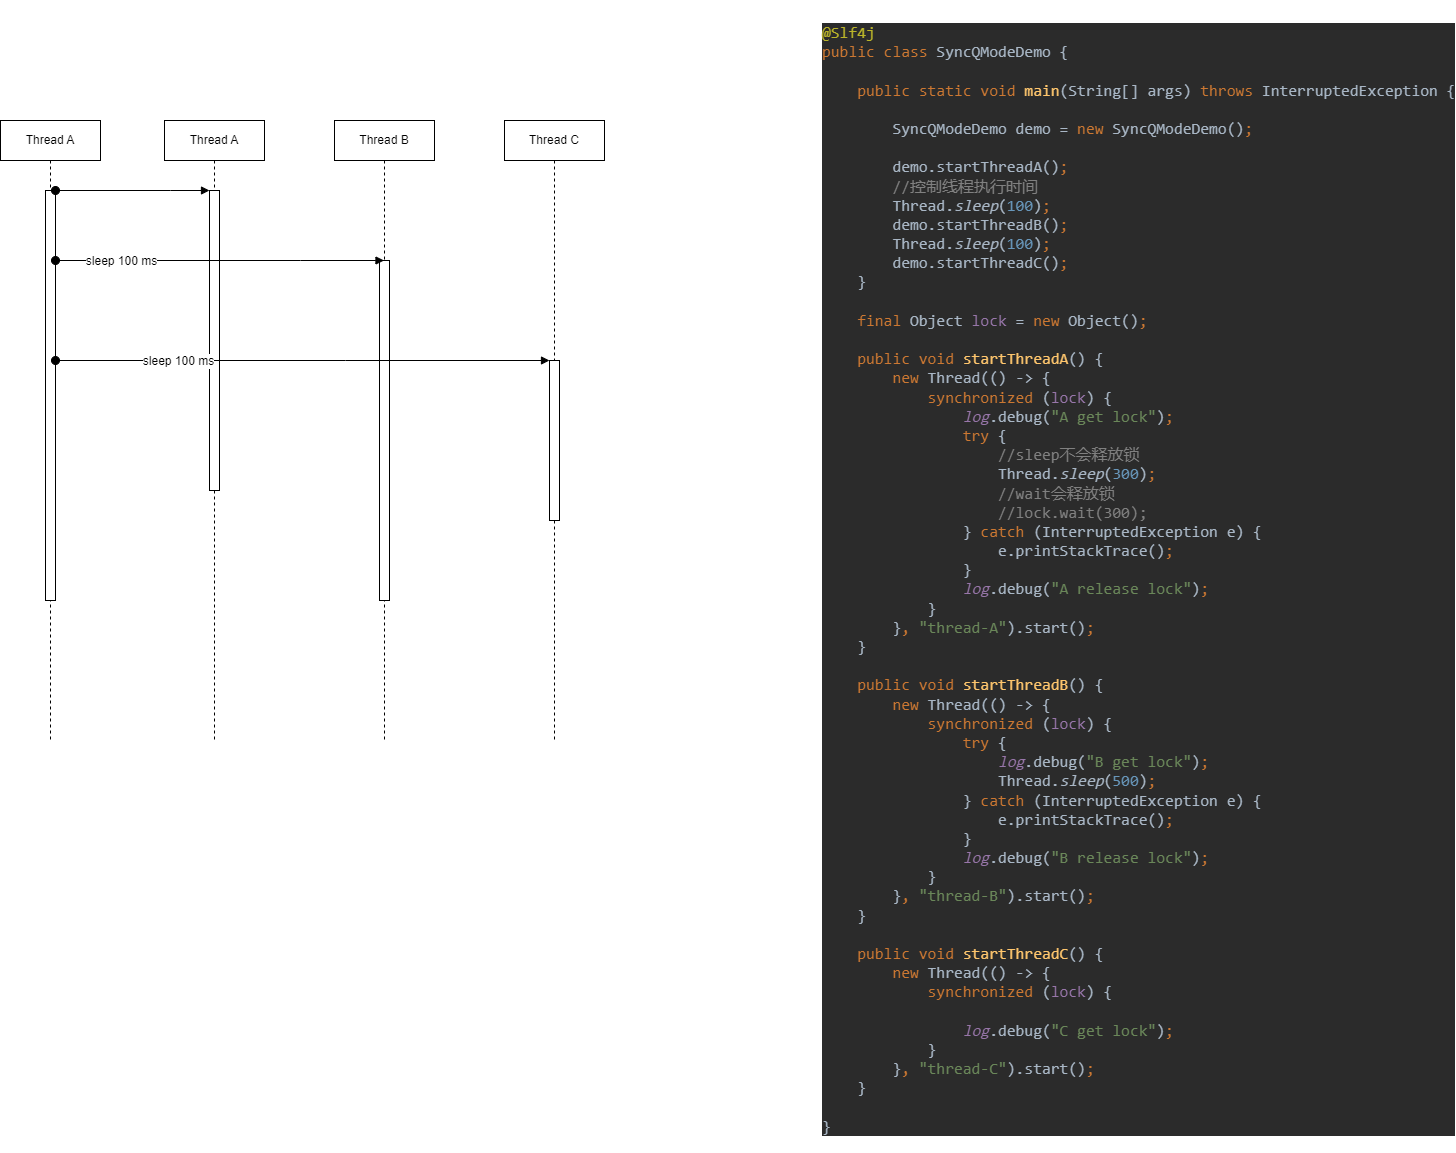

The diagram above was exported from draw.io. Its source (the exported page's mxGraphModel, read from the mxfile embedded in the PNG):
<mxGraphModel dx="2074" dy="1156" grid="1" gridSize="10" guides="1" tooltips="1" connect="1" arrows="1" fold="1" page="1" pageScale="1" pageWidth="827" pageHeight="1169" math="0" shadow="0">
  <root>
    <mxCell id="0" />
    <mxCell id="1" parent="0" />
    <mxCell id="KDPij6U1tFfrjNZCcDKZ-1" value="Thread A" style="shape=umlLifeline;perimeter=lifelinePerimeter;whiteSpace=wrap;html=1;container=1;dropTarget=0;collapsible=0;recursiveResize=0;outlineConnect=0;portConstraint=eastwest;newEdgeStyle={&quot;edgeStyle&quot;:&quot;elbowEdgeStyle&quot;,&quot;elbow&quot;:&quot;vertical&quot;,&quot;curved&quot;:0,&quot;rounded&quot;:0};" vertex="1" parent="1">
      <mxGeometry x="254" y="190" width="100" height="620" as="geometry" />
    </mxCell>
    <mxCell id="KDPij6U1tFfrjNZCcDKZ-14" value="" style="html=1;points=[];perimeter=orthogonalPerimeter;outlineConnect=0;targetShapes=umlLifeline;portConstraint=eastwest;newEdgeStyle={&quot;edgeStyle&quot;:&quot;elbowEdgeStyle&quot;,&quot;elbow&quot;:&quot;vertical&quot;,&quot;curved&quot;:0,&quot;rounded&quot;:0};" vertex="1" parent="KDPij6U1tFfrjNZCcDKZ-1">
      <mxGeometry x="45" y="70" width="10" height="300" as="geometry" />
    </mxCell>
    <mxCell id="KDPij6U1tFfrjNZCcDKZ-3" value="Thread B" style="shape=umlLifeline;perimeter=lifelinePerimeter;whiteSpace=wrap;html=1;container=1;dropTarget=0;collapsible=0;recursiveResize=0;outlineConnect=0;portConstraint=eastwest;newEdgeStyle={&quot;edgeStyle&quot;:&quot;elbowEdgeStyle&quot;,&quot;elbow&quot;:&quot;vertical&quot;,&quot;curved&quot;:0,&quot;rounded&quot;:0};" vertex="1" parent="1">
      <mxGeometry x="424" y="190" width="100" height="620" as="geometry" />
    </mxCell>
    <mxCell id="KDPij6U1tFfrjNZCcDKZ-7" value="" style="html=1;points=[];perimeter=orthogonalPerimeter;outlineConnect=0;targetShapes=umlLifeline;portConstraint=eastwest;newEdgeStyle={&quot;edgeStyle&quot;:&quot;elbowEdgeStyle&quot;,&quot;elbow&quot;:&quot;vertical&quot;,&quot;curved&quot;:0,&quot;rounded&quot;:0};" vertex="1" parent="KDPij6U1tFfrjNZCcDKZ-3">
      <mxGeometry x="45" y="140" width="10" height="340" as="geometry" />
    </mxCell>
    <mxCell id="KDPij6U1tFfrjNZCcDKZ-4" value="Thread C" style="shape=umlLifeline;perimeter=lifelinePerimeter;whiteSpace=wrap;html=1;container=1;dropTarget=0;collapsible=0;recursiveResize=0;outlineConnect=0;portConstraint=eastwest;newEdgeStyle={&quot;edgeStyle&quot;:&quot;elbowEdgeStyle&quot;,&quot;elbow&quot;:&quot;vertical&quot;,&quot;curved&quot;:0,&quot;rounded&quot;:0};" vertex="1" parent="1">
      <mxGeometry x="594" y="190" width="100" height="620" as="geometry" />
    </mxCell>
    <mxCell id="KDPij6U1tFfrjNZCcDKZ-8" value="" style="html=1;points=[];perimeter=orthogonalPerimeter;outlineConnect=0;targetShapes=umlLifeline;portConstraint=eastwest;newEdgeStyle={&quot;edgeStyle&quot;:&quot;elbowEdgeStyle&quot;,&quot;elbow&quot;:&quot;vertical&quot;,&quot;curved&quot;:0,&quot;rounded&quot;:0};" vertex="1" parent="KDPij6U1tFfrjNZCcDKZ-4">
      <mxGeometry x="45" y="240" width="10" height="160" as="geometry" />
    </mxCell>
    <mxCell id="KDPij6U1tFfrjNZCcDKZ-6" value="&lt;pre style=&quot;background-color:#2b2b2b;color:#a9b7c6;font-family:'Microsoft YaHei Mono',monospace;font-size:12.0pt;&quot;&gt;&lt;span style=&quot;color:#bbb529;&quot;&gt;@Slf4j&lt;br&gt;&lt;/span&gt;&lt;span style=&quot;color:#cc7832;&quot;&gt;public class &lt;/span&gt;SyncQModeDemo {&lt;br&gt;&lt;br&gt;    &lt;span style=&quot;color:#cc7832;&quot;&gt;public static void &lt;/span&gt;&lt;span style=&quot;color:#ffc66d;&quot;&gt;main&lt;/span&gt;(String[] args) &lt;span style=&quot;color:#cc7832;&quot;&gt;throws &lt;/span&gt;InterruptedException {&lt;br&gt;&lt;br&gt;        SyncQModeDemo demo = &lt;span style=&quot;color:#cc7832;&quot;&gt;new &lt;/span&gt;SyncQModeDemo()&lt;span style=&quot;color:#cc7832;&quot;&gt;;&lt;br&gt;&lt;/span&gt;&lt;span style=&quot;color:#cc7832;&quot;&gt;&lt;br&gt;&lt;/span&gt;&lt;span style=&quot;color:#cc7832;&quot;&gt;        &lt;/span&gt;demo.startThreadA()&lt;span style=&quot;color:#cc7832;&quot;&gt;;&lt;br&gt;&lt;/span&gt;&lt;span style=&quot;color:#cc7832;&quot;&gt;        &lt;/span&gt;&lt;span style=&quot;color:#808080;&quot;&gt;//控制线程执行时间&lt;br&gt;&lt;/span&gt;&lt;span style=&quot;color:#808080;&quot;&gt;        &lt;/span&gt;Thread.&lt;span style=&quot;font-style:italic;&quot;&gt;sleep&lt;/span&gt;(&lt;span style=&quot;color:#6897bb;&quot;&gt;100&lt;/span&gt;)&lt;span style=&quot;color:#cc7832;&quot;&gt;;&lt;br&gt;&lt;/span&gt;&lt;span style=&quot;color:#cc7832;&quot;&gt;        &lt;/span&gt;demo.startThreadB()&lt;span style=&quot;color:#cc7832;&quot;&gt;;&lt;br&gt;&lt;/span&gt;&lt;span style=&quot;color:#cc7832;&quot;&gt;        &lt;/span&gt;Thread.&lt;span style=&quot;font-style:italic;&quot;&gt;sleep&lt;/span&gt;(&lt;span style=&quot;color:#6897bb;&quot;&gt;100&lt;/span&gt;)&lt;span style=&quot;color:#cc7832;&quot;&gt;;&lt;br&gt;&lt;/span&gt;&lt;span style=&quot;color:#cc7832;&quot;&gt;        &lt;/span&gt;demo.startThreadC()&lt;span style=&quot;color:#cc7832;&quot;&gt;;&lt;br&gt;&lt;/span&gt;&lt;span style=&quot;color:#cc7832;&quot;&gt;    &lt;/span&gt;}&lt;br&gt;&lt;br&gt;    &lt;span style=&quot;color:#cc7832;&quot;&gt;final &lt;/span&gt;Object &lt;span style=&quot;color:#9876aa;&quot;&gt;lock &lt;/span&gt;= &lt;span style=&quot;color:#cc7832;&quot;&gt;new &lt;/span&gt;Object()&lt;span style=&quot;color:#cc7832;&quot;&gt;;&lt;br&gt;&lt;/span&gt;&lt;span style=&quot;color:#cc7832;&quot;&gt;&lt;br&gt;&lt;/span&gt;&lt;span style=&quot;color:#cc7832;&quot;&gt;    public void &lt;/span&gt;&lt;span style=&quot;color:#ffc66d;&quot;&gt;startThreadA&lt;/span&gt;() {&lt;br&gt;        &lt;span style=&quot;color:#cc7832;&quot;&gt;new &lt;/span&gt;Thread(() -&amp;gt; {&lt;br&gt;            &lt;span style=&quot;color:#cc7832;&quot;&gt;synchronized &lt;/span&gt;(&lt;span style=&quot;color:#9876aa;&quot;&gt;lock&lt;/span&gt;) {&lt;br&gt;                &lt;span style=&quot;color:#9876aa;font-style:italic;&quot;&gt;log&lt;/span&gt;.debug(&lt;span style=&quot;color:#6a8759;&quot;&gt;&quot;A get lock&quot;&lt;/span&gt;)&lt;span style=&quot;color:#cc7832;&quot;&gt;;&lt;br&gt;&lt;/span&gt;&lt;span style=&quot;color:#cc7832;&quot;&gt;                try &lt;/span&gt;{&lt;br&gt;                    &lt;span style=&quot;color:#808080;&quot;&gt;//sleep不会释放锁&lt;br&gt;&lt;/span&gt;&lt;span style=&quot;color:#808080;&quot;&gt;                    &lt;/span&gt;Thread.&lt;span style=&quot;font-style:italic;&quot;&gt;sleep&lt;/span&gt;(&lt;span style=&quot;color:#6897bb;&quot;&gt;300&lt;/span&gt;)&lt;span style=&quot;color:#cc7832;&quot;&gt;;&lt;br&gt;&lt;/span&gt;&lt;span style=&quot;color:#cc7832;&quot;&gt;                    &lt;/span&gt;&lt;span style=&quot;color:#808080;&quot;&gt;//wait会释放锁&lt;br&gt;&lt;/span&gt;&lt;span style=&quot;color:#808080;&quot;&gt;                    //lock.wait(300);&lt;br&gt;&lt;/span&gt;&lt;span style=&quot;color:#808080;&quot;&gt;                &lt;/span&gt;} &lt;span style=&quot;color:#cc7832;&quot;&gt;catch &lt;/span&gt;(InterruptedException e) {&lt;br&gt;                    e.printStackTrace()&lt;span style=&quot;color:#cc7832;&quot;&gt;;&lt;br&gt;&lt;/span&gt;&lt;span style=&quot;color:#cc7832;&quot;&gt;                &lt;/span&gt;}&lt;br&gt;                &lt;span style=&quot;color:#9876aa;font-style:italic;&quot;&gt;log&lt;/span&gt;.debug(&lt;span style=&quot;color:#6a8759;&quot;&gt;&quot;A release lock&quot;&lt;/span&gt;)&lt;span style=&quot;color:#cc7832;&quot;&gt;;&lt;br&gt;&lt;/span&gt;&lt;span style=&quot;color:#cc7832;&quot;&gt;            &lt;/span&gt;}&lt;br&gt;        }&lt;span style=&quot;color:#cc7832;&quot;&gt;, &lt;/span&gt;&lt;span style=&quot;color:#6a8759;&quot;&gt;&quot;thread-A&quot;&lt;/span&gt;).start()&lt;span style=&quot;color:#cc7832;&quot;&gt;;&lt;br&gt;&lt;/span&gt;&lt;span style=&quot;color:#cc7832;&quot;&gt;    &lt;/span&gt;}&lt;br&gt;&lt;br&gt;    &lt;span style=&quot;color:#cc7832;&quot;&gt;public void &lt;/span&gt;&lt;span style=&quot;color:#ffc66d;&quot;&gt;startThreadB&lt;/span&gt;() {&lt;br&gt;        &lt;span style=&quot;color:#cc7832;&quot;&gt;new &lt;/span&gt;Thread(() -&amp;gt; {&lt;br&gt;            &lt;span style=&quot;color:#cc7832;&quot;&gt;synchronized &lt;/span&gt;(&lt;span style=&quot;color:#9876aa;&quot;&gt;lock&lt;/span&gt;) {&lt;br&gt;                &lt;span style=&quot;color:#cc7832;&quot;&gt;try &lt;/span&gt;{&lt;br&gt;                    &lt;span style=&quot;color:#9876aa;font-style:italic;&quot;&gt;log&lt;/span&gt;.debug(&lt;span style=&quot;color:#6a8759;&quot;&gt;&quot;B get lock&quot;&lt;/span&gt;)&lt;span style=&quot;color:#cc7832;&quot;&gt;;&lt;br&gt;&lt;/span&gt;&lt;span style=&quot;color:#cc7832;&quot;&gt;                    &lt;/span&gt;Thread.&lt;span style=&quot;font-style:italic;&quot;&gt;sleep&lt;/span&gt;(&lt;span style=&quot;color:#6897bb;&quot;&gt;500&lt;/span&gt;)&lt;span style=&quot;color:#cc7832;&quot;&gt;;&lt;br&gt;&lt;/span&gt;&lt;span style=&quot;color:#cc7832;&quot;&gt;                &lt;/span&gt;} &lt;span style=&quot;color:#cc7832;&quot;&gt;catch &lt;/span&gt;(InterruptedException e) {&lt;br&gt;                    e.printStackTrace()&lt;span style=&quot;color:#cc7832;&quot;&gt;;&lt;br&gt;&lt;/span&gt;&lt;span style=&quot;color:#cc7832;&quot;&gt;                &lt;/span&gt;}&lt;br&gt;                &lt;span style=&quot;color:#9876aa;font-style:italic;&quot;&gt;log&lt;/span&gt;.debug(&lt;span style=&quot;color:#6a8759;&quot;&gt;&quot;B release lock&quot;&lt;/span&gt;)&lt;span style=&quot;color:#cc7832;&quot;&gt;;&lt;br&gt;&lt;/span&gt;&lt;span style=&quot;color:#cc7832;&quot;&gt;            &lt;/span&gt;}&lt;br&gt;        }&lt;span style=&quot;color:#cc7832;&quot;&gt;, &lt;/span&gt;&lt;span style=&quot;color:#6a8759;&quot;&gt;&quot;thread-B&quot;&lt;/span&gt;).start()&lt;span style=&quot;color:#cc7832;&quot;&gt;;&lt;br&gt;&lt;/span&gt;&lt;span style=&quot;color:#cc7832;&quot;&gt;    &lt;/span&gt;}&lt;br&gt;&lt;br&gt;    &lt;span style=&quot;color:#cc7832;&quot;&gt;public void &lt;/span&gt;&lt;span style=&quot;color:#ffc66d;&quot;&gt;startThreadC&lt;/span&gt;() {&lt;br&gt;        &lt;span style=&quot;color:#cc7832;&quot;&gt;new &lt;/span&gt;Thread(() -&amp;gt; {&lt;br&gt;            &lt;span style=&quot;color:#cc7832;&quot;&gt;synchronized &lt;/span&gt;(&lt;span style=&quot;color:#9876aa;&quot;&gt;lock&lt;/span&gt;) {&lt;br&gt;&lt;br&gt;                &lt;span style=&quot;color:#9876aa;font-style:italic;&quot;&gt;log&lt;/span&gt;.debug(&lt;span style=&quot;color:#6a8759;&quot;&gt;&quot;C get lock&quot;&lt;/span&gt;)&lt;span style=&quot;color:#cc7832;&quot;&gt;;&lt;br&gt;&lt;/span&gt;&lt;span style=&quot;color:#cc7832;&quot;&gt;            &lt;/span&gt;}&lt;br&gt;        }&lt;span style=&quot;color:#cc7832;&quot;&gt;, &lt;/span&gt;&lt;span style=&quot;color:#6a8759;&quot;&gt;&quot;thread-C&quot;&lt;/span&gt;).start()&lt;span style=&quot;color:#cc7832;&quot;&gt;;&lt;br&gt;&lt;/span&gt;&lt;span style=&quot;color:#cc7832;&quot;&gt;    &lt;/span&gt;}&lt;br&gt;&lt;br&gt;}&lt;br&gt;&lt;/pre&gt;" style="text;whiteSpace=wrap;html=1;" vertex="1" parent="1">
      <mxGeometry x="910" y="70" width="630" height="1150" as="geometry" />
    </mxCell>
    <mxCell id="KDPij6U1tFfrjNZCcDKZ-9" value="Thread A" style="shape=umlLifeline;perimeter=lifelinePerimeter;whiteSpace=wrap;html=1;container=1;dropTarget=0;collapsible=0;recursiveResize=0;outlineConnect=0;portConstraint=eastwest;newEdgeStyle={&quot;edgeStyle&quot;:&quot;elbowEdgeStyle&quot;,&quot;elbow&quot;:&quot;vertical&quot;,&quot;curved&quot;:0,&quot;rounded&quot;:0};" vertex="1" parent="1">
      <mxGeometry x="90" y="190" width="100" height="620" as="geometry" />
    </mxCell>
    <mxCell id="KDPij6U1tFfrjNZCcDKZ-10" value="" style="html=1;points=[];perimeter=orthogonalPerimeter;outlineConnect=0;targetShapes=umlLifeline;portConstraint=eastwest;newEdgeStyle={&quot;edgeStyle&quot;:&quot;elbowEdgeStyle&quot;,&quot;elbow&quot;:&quot;vertical&quot;,&quot;curved&quot;:0,&quot;rounded&quot;:0};" vertex="1" parent="KDPij6U1tFfrjNZCcDKZ-9">
      <mxGeometry x="45" y="70" width="10" height="410" as="geometry" />
    </mxCell>
    <mxCell id="KDPij6U1tFfrjNZCcDKZ-15" value="" style="html=1;verticalAlign=bottom;startArrow=oval;endArrow=block;startSize=8;edgeStyle=elbowEdgeStyle;elbow=vertical;curved=0;rounded=0;" edge="1" target="KDPij6U1tFfrjNZCcDKZ-14" parent="1" source="KDPij6U1tFfrjNZCcDKZ-10">
      <mxGeometry x="-0.1946" y="10" relative="1" as="geometry">
        <mxPoint x="150" y="260" as="sourcePoint" />
        <Array as="points">
          <mxPoint x="260" y="260" />
          <mxPoint x="180" y="260" />
        </Array>
        <mxPoint as="offset" />
      </mxGeometry>
    </mxCell>
    <mxCell id="KDPij6U1tFfrjNZCcDKZ-16" value="" style="html=1;verticalAlign=bottom;startArrow=oval;startFill=1;endArrow=block;startSize=8;edgeStyle=elbowEdgeStyle;elbow=vertical;curved=0;rounded=0;" edge="1" parent="1" source="KDPij6U1tFfrjNZCcDKZ-10" target="KDPij6U1tFfrjNZCcDKZ-3">
      <mxGeometry width="60" relative="1" as="geometry">
        <mxPoint x="410" y="290" as="sourcePoint" />
        <mxPoint x="470" y="290" as="targetPoint" />
        <Array as="points">
          <mxPoint x="390" y="330" />
        </Array>
      </mxGeometry>
    </mxCell>
    <mxCell id="KDPij6U1tFfrjNZCcDKZ-17" value="sleep 100 ms" style="edgeLabel;html=1;align=center;verticalAlign=middle;resizable=0;points=[];" vertex="1" connectable="0" parent="KDPij6U1tFfrjNZCcDKZ-16">
      <mxGeometry x="-0.3059" y="2" relative="1" as="geometry">
        <mxPoint x="-49" y="2" as="offset" />
      </mxGeometry>
    </mxCell>
    <mxCell id="KDPij6U1tFfrjNZCcDKZ-18" value="" style="html=1;verticalAlign=bottom;startArrow=oval;startFill=1;endArrow=block;startSize=8;edgeStyle=elbowEdgeStyle;elbow=vertical;curved=0;rounded=0;" edge="1" parent="1" source="KDPij6U1tFfrjNZCcDKZ-10" target="KDPij6U1tFfrjNZCcDKZ-8">
      <mxGeometry width="60" relative="1" as="geometry">
        <mxPoint x="190" y="430" as="sourcePoint" />
        <mxPoint x="519" y="430" as="targetPoint" />
        <Array as="points">
          <mxPoint x="435" y="430" />
        </Array>
      </mxGeometry>
    </mxCell>
    <mxCell id="KDPij6U1tFfrjNZCcDKZ-19" value="sleep 100 ms" style="edgeLabel;html=1;align=center;verticalAlign=middle;resizable=0;points=[];" vertex="1" connectable="0" parent="KDPij6U1tFfrjNZCcDKZ-18">
      <mxGeometry x="-0.3059" y="2" relative="1" as="geometry">
        <mxPoint x="-49" y="2" as="offset" />
      </mxGeometry>
    </mxCell>
  </root>
</mxGraphModel>